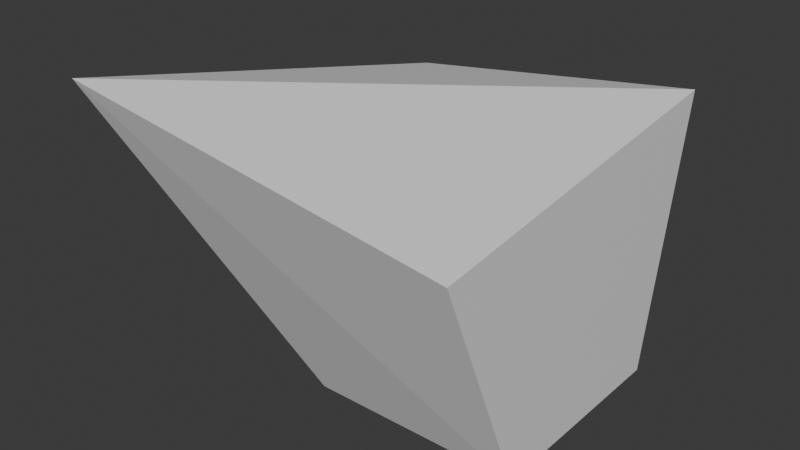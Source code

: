 # Source: Rock_A.blend  (saved by Blender 4.3.34; exported with 4.5.12 LTS)
import bpy
from mathutils import Matrix  # noqa: F401  (used for matrix-valued properties, if any)

bpy.ops.wm.read_factory_settings(use_empty=True)
scene = bpy.context.scene
scene.name = 'Scene'

# ---- collections
col_collection = bpy.data.collections.new('Collection'); scene.collection.children.link(col_collection)

# ---- materials (node trees are filled in below, after node groups)
mat_material = bpy.data.materials.new('Material')
mat_material.alpha_threshold = 0.0
mat_material.roughness = 0.5
mat_material.line_color = (0.0, 0.0, 0.0, 1.0)

# ---- material node trees
mat_material.use_nodes = True; mat_material.node_tree.nodes.clear()
_N = mat_material.node_tree.nodes; _L = mat_material.node_tree.links
n0 = _N.new('ShaderNodeOutputMaterial'); n0.name = 'Material Output'; n0.location = (300, 300)
n1 = _N.new('ShaderNodeBsdfPrincipled'); n1.name = 'Principled BSDF'; n1.location = (10, 300)
n1.inputs[3].default_value = 1.45
_L.new(n1.outputs[0], n0.inputs[0])
n0.is_active_output = True

# ---- world
world_world = bpy.data.worlds.new('World'); scene.world = world_world
world_world.use_nodes = True; world_world.node_tree.nodes.clear()
_N = world_world.node_tree.nodes; _L = world_world.node_tree.links
n0 = _N.new('ShaderNodeOutputWorld'); n0.name = 'World Output'; n0.location = (300, 300)
n1 = _N.new('ShaderNodeBackground'); n1.name = 'Background'; n1.location = (10, 300)
n1.inputs[0].default_value = (0.05088, 0.05088, 0.05088, 1.0)
_L.new(n1.outputs[0], n0.inputs[0])
n0.is_active_output = True
world_world.color = (0.05088, 0.05088, 0.05088)
world_world.sun_shadow_jitter_overblur = 0.0

# ---- meshes
me_cube = bpy.data.meshes.new('Cube')
me_cube.from_pydata([(0.9667, 1.55, 2.523), (1.0, 1.0, 0.0), (0.9475, -1.814, 2.103), (1.0, -1.0, 0.0), (-1.568, 1.127, 2.316), (-1.0, 1.0, 0.0), (-2.365, -2.222, 2.895), (-1.0, -1.0, 0.0)], [], [(0, 4, 6, 2), (3, 2, 6, 7), (7, 6, 4, 5), (5, 1, 3, 7), (1, 0, 2, 3), (5, 4, 0, 1)])
_uv = me_cube.uv_layers.new(name='UVMap')
_uv.uv.foreach_set('vector', [0.625, 0.5, 0.875, 0.5, 0.875, 0.75, 0.625, 0.75, 0.375, 0.75, 0.625, 0.75, 0.625, 1.0, 0.375, 1.0, 0.375, 0.0, 0.625, 0.0, 0.625, 0.25, 0.375, 0.25, 0.125, 0.5, 0.375, 0.5, 0.375, 0.75, 0.125, 0.75, 0.375, 0.5, 0.625, 0.5, 0.625, 0.75, 0.375, 0.75, 0.375, 0.25, 0.625, 0.25, 0.625, 0.5, 0.375, 0.5])
me_cube.materials.append(mat_material)
me_cube.use_mirror_vertex_groups = False
me_cube.update()

# ---- objects
ob_cube = bpy.data.objects.new('Cube', me_cube)

# ---- transforms, parenting, visibility, modifiers, constraints
ob_cube.location = (0.0, 0.0, 0.0)
ob_cube.lock_rotations_4d = False
ob_cube.empty_display_type = 'ARROWS'
ob_cube.lineart.crease_threshold = 0.0

# ---- collection membership
col_collection.objects.link(ob_cube)

# ---- scene / render settings (as saved in the file)
scene.frame_start = 1; scene.frame_end = 250; scene.frame_set(1)
scene.render.engine = 'BLENDER_EEVEE_NEXT'
bpy.context.view_layer.update()

# ---- added for rendering (the .blend has no active camera and no usable light): camera, sun
cam_auto = bpy.data.cameras.new('AutoCamera')
cam_auto.lens = 50.0
cam_auto.sensor_width = 36.0
cam_auto.clip_end = 1000.0
ob_auto_camera = bpy.data.objects.new('AutoCamera', cam_auto)
scene.collection.objects.link(ob_auto_camera)
ob_auto_camera.location = (4.7074, -6.80408, 5.75975)
ob_auto_camera.rotation_euler = (1.09748, -7.21219e-08, 0.694738)
scene.camera = ob_auto_camera
light_auto_sun = bpy.data.lights.new('AutoSun', 'SUN')
light_auto_sun.energy = 3.0
light_auto_sun.angle = 0.0523599
ob_auto_sun = bpy.data.objects.new('AutoSun', light_auto_sun)
scene.collection.objects.link(ob_auto_sun)
ob_auto_sun.rotation_euler = (0.872665, 0.174533, 0.523599)
bpy.context.view_layer.update()

